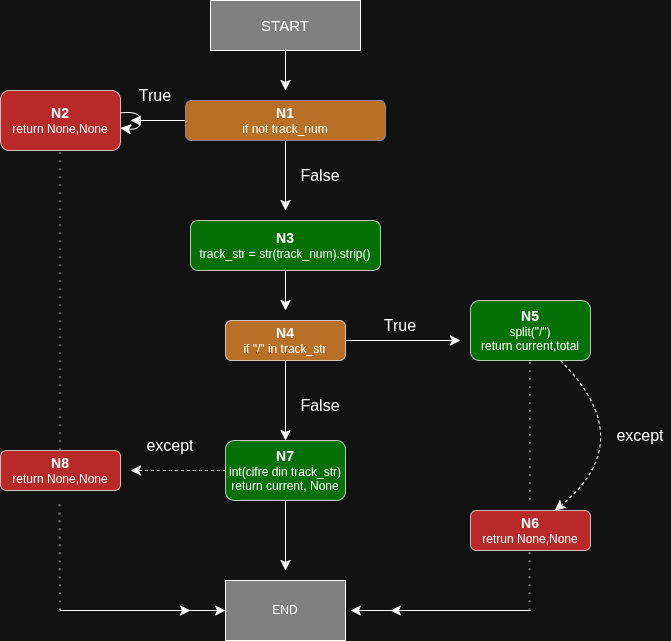

The diagram above was exported from draw.io. Its source (the exported page's mxGraphModel, read from the mxfile embedded in the PNG):
<mxGraphModel dx="660" dy="811" grid="1" gridSize="10" guides="1" tooltips="1" connect="1" arrows="1" fold="1" page="1" pageScale="1" pageWidth="827" pageHeight="1169" background="none" math="0" shadow="0">
  <root>
    <mxCell id="0" />
    <mxCell id="1" parent="0" />
    <mxCell id="inpGsg4XUS3s08_jySJ2-12" edge="1" parent="1" source="inpGsg4XUS3s08_jySJ2-1" style="edgeStyle=none;curved=1;rounded=0;orthogonalLoop=1;jettySize=auto;html=1;fontSize=12;startSize=8;endSize=8;">
      <mxGeometry relative="1" as="geometry">
        <mxPoint x="325" y="200" as="targetPoint" />
      </mxGeometry>
    </mxCell>
    <mxCell id="inpGsg4XUS3s08_jySJ2-1" parent="1" style="rounded=0;whiteSpace=wrap;html=1;fillColor=light-dark(#FFFFFF,#808080);" value="&lt;font style=&quot;font-size: 15px;&quot;&gt;START&lt;/font&gt;" vertex="1">
      <mxGeometry height="50" width="150" x="250" y="110" as="geometry" />
    </mxCell>
    <mxCell id="inpGsg4XUS3s08_jySJ2-4" edge="1" parent="1" source="inpGsg4XUS3s08_jySJ2-2" style="edgeStyle=none;curved=1;rounded=0;orthogonalLoop=1;jettySize=auto;html=1;fontSize=12;startSize=8;endSize=8;">
      <mxGeometry relative="1" as="geometry">
        <mxPoint x="170" y="230" as="targetPoint" />
      </mxGeometry>
    </mxCell>
    <mxCell id="inpGsg4XUS3s08_jySJ2-6" edge="1" parent="1" source="inpGsg4XUS3s08_jySJ2-2" style="edgeStyle=none;curved=1;rounded=0;orthogonalLoop=1;jettySize=auto;html=1;fontSize=12;startSize=8;endSize=8;">
      <mxGeometry relative="1" as="geometry">
        <mxPoint x="325" y="320" as="targetPoint" />
      </mxGeometry>
    </mxCell>
    <mxCell id="inpGsg4XUS3s08_jySJ2-2" parent="1" style="rounded=1;whiteSpace=wrap;html=1;fillColor=light-dark(#D0CEE2,#FF9933);fillStyle=auto;strokeColor=#56517e;opacity=70;" value="&lt;b&gt;&lt;font style=&quot;font-size: 14px;&quot;&gt;N1&lt;/font&gt;&lt;/b&gt;&lt;div&gt;&lt;div&gt;&lt;div&gt;&lt;/div&gt;&lt;/div&gt;&lt;/div&gt;&lt;div&gt;if not track_num&lt;/div&gt;" vertex="1">
      <mxGeometry height="40" width="200" x="225" y="210" as="geometry" />
    </mxCell>
    <mxCell id="inpGsg4XUS3s08_jySJ2-3" parent="1" style="rounded=1;whiteSpace=wrap;html=1;fillColor=light-dark(#FFFFFF,#FF3333);opacity=70;" value="&lt;b&gt;&lt;font style=&quot;font-size: 14px;&quot;&gt;N2&lt;/font&gt;&lt;/b&gt;&lt;div&gt;return None,None&lt;/div&gt;" vertex="1">
      <mxGeometry height="60" width="120" x="40" y="200" as="geometry" />
    </mxCell>
    <mxCell id="inpGsg4XUS3s08_jySJ2-13" edge="1" parent="1" source="inpGsg4XUS3s08_jySJ2-5" style="edgeStyle=none;curved=1;rounded=0;orthogonalLoop=1;jettySize=auto;html=1;fontSize=12;startSize=8;endSize=8;strokeColor=none;">
      <mxGeometry relative="1" as="geometry">
        <mxPoint x="490" y="355" as="targetPoint" />
      </mxGeometry>
    </mxCell>
    <mxCell id="inpGsg4XUS3s08_jySJ2-29" edge="1" parent="1" source="inpGsg4XUS3s08_jySJ2-5" style="edgeStyle=none;curved=1;rounded=0;orthogonalLoop=1;jettySize=auto;html=1;fontSize=12;startSize=8;endSize=8;">
      <mxGeometry relative="1" as="geometry">
        <mxPoint x="325" y="420" as="targetPoint" />
      </mxGeometry>
    </mxCell>
    <mxCell id="inpGsg4XUS3s08_jySJ2-5" parent="1" style="rounded=1;whiteSpace=wrap;html=1;fillColor=light-dark(#FFFFFF,#009900);opacity=70;" value="&lt;font style=&quot;font-size: 14px;&quot;&gt;&lt;b&gt;N3&lt;/b&gt;&lt;/font&gt;&lt;div&gt;track_str = str(track_num).strip()&lt;/div&gt;" vertex="1">
      <mxGeometry height="50" width="190" x="230" y="330" as="geometry" />
    </mxCell>
    <mxCell id="inpGsg4XUS3s08_jySJ2-18" edge="1" parent="1" source="inpGsg4XUS3s08_jySJ2-7" style="edgeStyle=none;curved=1;rounded=0;orthogonalLoop=1;jettySize=auto;html=1;entryX=0.5;entryY=0;entryDx=0;entryDy=0;fontSize=12;startSize=8;endSize=8;" target="inpGsg4XUS3s08_jySJ2-9">
      <mxGeometry relative="1" as="geometry" />
    </mxCell>
    <mxCell id="inpGsg4XUS3s08_jySJ2-30" edge="1" parent="1" source="inpGsg4XUS3s08_jySJ2-7" style="edgeStyle=none;curved=1;rounded=0;orthogonalLoop=1;jettySize=auto;html=1;fontSize=12;startSize=8;endSize=8;">
      <mxGeometry relative="1" as="geometry">
        <mxPoint x="500" y="450" as="targetPoint" />
      </mxGeometry>
    </mxCell>
    <mxCell id="inpGsg4XUS3s08_jySJ2-7" parent="1" style="rounded=1;whiteSpace=wrap;html=1;fillColor=light-dark(#FFFFFF,#FF9933);opacity=70;" value="&lt;font style=&quot;font-size: 14px;&quot;&gt;&lt;b&gt;N4&lt;/b&gt;&lt;/font&gt;&lt;div&gt;if &quot;/&quot; in track_str&lt;/div&gt;" vertex="1">
      <mxGeometry height="40" width="120" x="265" y="430" as="geometry" />
    </mxCell>
    <mxCell id="inpGsg4XUS3s08_jySJ2-42" edge="1" parent="1" source="inpGsg4XUS3s08_jySJ2-8" style="edgeStyle=none;curved=1;rounded=0;orthogonalLoop=1;jettySize=auto;html=1;fontSize=12;startSize=8;endSize=8;dashed=1;" target="inpGsg4XUS3s08_jySJ2-10">
      <mxGeometry relative="1" as="geometry">
        <Array as="points">
          <mxPoint x="680" y="550" />
        </Array>
      </mxGeometry>
    </mxCell>
    <mxCell id="inpGsg4XUS3s08_jySJ2-8" parent="1" style="rounded=1;whiteSpace=wrap;html=1;fillColor=light-dark(#FFFFFF,#009900);opacity=70;" value="&lt;b&gt;&lt;font style=&quot;font-size: 14px;&quot;&gt;N5&lt;/font&gt;&lt;/b&gt;&lt;div&gt;split(&quot;/&quot;)&lt;/div&gt;&lt;div&gt;return current,total&lt;/div&gt;" vertex="1">
      <mxGeometry height="60" width="120" x="510" y="410" as="geometry" />
    </mxCell>
    <mxCell id="inpGsg4XUS3s08_jySJ2-20" edge="1" parent="1" source="inpGsg4XUS3s08_jySJ2-9" style="edgeStyle=none;curved=1;rounded=0;orthogonalLoop=1;jettySize=auto;html=1;fontSize=12;startSize=8;endSize=8;dashed=1;">
      <mxGeometry relative="1" as="geometry">
        <mxPoint x="170" y="580" as="targetPoint" />
      </mxGeometry>
    </mxCell>
    <mxCell id="inpGsg4XUS3s08_jySJ2-22" edge="1" parent="1" source="inpGsg4XUS3s08_jySJ2-9" style="edgeStyle=none;curved=1;rounded=0;orthogonalLoop=1;jettySize=auto;html=1;fontSize=12;startSize=8;endSize=8;">
      <mxGeometry relative="1" as="geometry">
        <mxPoint x="325" y="680" as="targetPoint" />
      </mxGeometry>
    </mxCell>
    <mxCell id="inpGsg4XUS3s08_jySJ2-9" parent="1" style="rounded=1;whiteSpace=wrap;html=1;fillColor=light-dark(#FFFFFF,#009900);opacity=70;" value="&lt;font style=&quot;font-size: 14px;&quot;&gt;&lt;b&gt;N7&lt;/b&gt;&lt;/font&gt;&lt;div&gt;int(cifre din track_str)&lt;/div&gt;&lt;div&gt;return current, None&lt;/div&gt;" vertex="1">
      <mxGeometry height="60" width="120" x="265" y="550" as="geometry" />
    </mxCell>
    <mxCell id="inpGsg4XUS3s08_jySJ2-10" parent="1" style="rounded=1;whiteSpace=wrap;html=1;fillColor=light-dark(#FFFFFF,#FF3333);opacity=70;" value="&lt;font style=&quot;font-size: 14px;&quot;&gt;&lt;b&gt;N6&lt;/b&gt;&lt;/font&gt;&lt;div&gt;retrun None,None&lt;/div&gt;" vertex="1">
      <mxGeometry height="40" width="120" x="510" y="620" as="geometry" />
    </mxCell>
    <mxCell id="inpGsg4XUS3s08_jySJ2-11" parent="1" style="rounded=1;whiteSpace=wrap;html=1;fillColor=light-dark(#FFFFFF,#FF3333);opacity=70;" value="&lt;b&gt;&lt;font style=&quot;font-size: 14px;&quot;&gt;N8&lt;/font&gt;&lt;/b&gt;&lt;div&gt;return None,None&lt;/div&gt;" vertex="1">
      <mxGeometry height="40" width="120" x="40" y="560" as="geometry" />
    </mxCell>
    <mxCell id="inpGsg4XUS3s08_jySJ2-21" parent="1" style="rounded=0;whiteSpace=wrap;html=1;fillColor=light-dark(#FFFFFF,#808080);" value="END" vertex="1">
      <mxGeometry height="60" width="120" x="265" y="690" as="geometry" />
    </mxCell>
    <mxCell id="inpGsg4XUS3s08_jySJ2-23" parent="1" style="text;html=1;whiteSpace=wrap;strokeColor=none;fillColor=none;align=center;verticalAlign=middle;rounded=0;fontSize=16;" value="True" vertex="1">
      <mxGeometry height="30" width="60" x="165" y="190" as="geometry" />
    </mxCell>
    <mxCell id="inpGsg4XUS3s08_jySJ2-24" parent="1" style="text;html=1;whiteSpace=wrap;strokeColor=none;fillColor=none;align=center;verticalAlign=middle;rounded=0;fontSize=16;" value="False" vertex="1">
      <mxGeometry height="30" width="60" x="330" y="270" as="geometry" />
    </mxCell>
    <mxCell id="inpGsg4XUS3s08_jySJ2-25" parent="1" style="text;html=1;whiteSpace=wrap;strokeColor=none;fillColor=none;align=center;verticalAlign=middle;rounded=0;fontSize=16;" value="True" vertex="1">
      <mxGeometry height="30" width="60" x="410" y="420" as="geometry" />
    </mxCell>
    <mxCell id="inpGsg4XUS3s08_jySJ2-26" parent="1" style="text;html=1;whiteSpace=wrap;strokeColor=none;fillColor=none;align=center;verticalAlign=middle;rounded=0;fontSize=16;" value="except" vertex="1">
      <mxGeometry height="30" width="60" x="650" y="530" as="geometry" />
    </mxCell>
    <mxCell id="inpGsg4XUS3s08_jySJ2-27" parent="1" style="text;html=1;whiteSpace=wrap;strokeColor=none;fillColor=none;align=center;verticalAlign=middle;rounded=0;fontSize=16;" value="except" vertex="1">
      <mxGeometry height="30" width="60" x="180" y="540" as="geometry" />
    </mxCell>
    <mxCell id="inpGsg4XUS3s08_jySJ2-28" parent="1" style="text;html=1;whiteSpace=wrap;strokeColor=none;fillColor=none;align=center;verticalAlign=middle;rounded=0;fontSize=16;" value="False" vertex="1">
      <mxGeometry height="30" width="60" x="330" y="500" as="geometry" />
    </mxCell>
    <mxCell id="inpGsg4XUS3s08_jySJ2-31" edge="1" parent="1" source="inpGsg4XUS3s08_jySJ2-3" style="edgeStyle=none;curved=1;rounded=0;orthogonalLoop=1;jettySize=auto;html=1;fontSize=12;startSize=8;endSize=8;" target="inpGsg4XUS3s08_jySJ2-3">
      <mxGeometry relative="1" as="geometry" />
    </mxCell>
    <mxCell id="inpGsg4XUS3s08_jySJ2-34" edge="1" parent="1" source="inpGsg4XUS3s08_jySJ2-11" style="endArrow=none;dashed=1;html=1;dashPattern=1 3;strokeWidth=2;rounded=0;fontSize=12;startSize=8;endSize=8;curved=1;opacity=30;entryX=0.5;entryY=1;entryDx=0;entryDy=0;exitX=0.5;exitY=0;exitDx=0;exitDy=0;" target="inpGsg4XUS3s08_jySJ2-3" value="">
      <mxGeometry height="50" relative="1" width="50" as="geometry">
        <mxPoint x="90" y="630" as="sourcePoint" />
        <mxPoint x="130" y="320" as="targetPoint" />
      </mxGeometry>
    </mxCell>
    <mxCell id="inpGsg4XUS3s08_jySJ2-35" edge="1" parent="1" style="endArrow=none;dashed=1;html=1;dashPattern=1 3;strokeWidth=2;rounded=0;fontSize=12;startSize=8;endSize=8;curved=1;opacity=40;" value="">
      <mxGeometry height="50" relative="1" width="50" as="geometry">
        <mxPoint x="100" y="720" as="sourcePoint" />
        <mxPoint x="99.5" y="610" as="targetPoint" />
      </mxGeometry>
    </mxCell>
    <mxCell id="inpGsg4XUS3s08_jySJ2-36" edge="1" parent="1" style="endArrow=none;dashed=1;html=1;dashPattern=1 3;strokeWidth=2;rounded=0;fontSize=12;startSize=8;endSize=8;curved=1;opacity=40;" value="">
      <mxGeometry height="50" relative="1" width="50" as="geometry">
        <mxPoint x="569.5" y="720" as="sourcePoint" />
        <mxPoint x="569.5" y="660" as="targetPoint" />
      </mxGeometry>
    </mxCell>
    <mxCell id="inpGsg4XUS3s08_jySJ2-37" edge="1" parent="1" style="endArrow=none;dashed=1;html=1;dashPattern=1 3;strokeWidth=2;rounded=0;fontSize=12;startSize=8;endSize=8;curved=1;opacity=40;" value="">
      <mxGeometry height="50" relative="1" width="50" as="geometry">
        <mxPoint x="570" y="610" as="sourcePoint" />
        <mxPoint x="570" y="470" as="targetPoint" />
      </mxGeometry>
    </mxCell>
    <mxCell id="inpGsg4XUS3s08_jySJ2-38" edge="1" parent="1" style="endArrow=classic;html=1;rounded=0;fontSize=12;startSize=8;endSize=8;curved=1;entryX=0;entryY=0.5;entryDx=0;entryDy=0;" target="inpGsg4XUS3s08_jySJ2-21" value="">
      <mxGeometry height="50" relative="1" width="50" as="geometry">
        <mxPoint x="100" y="720" as="sourcePoint" />
        <mxPoint x="165" y="680" as="targetPoint" />
      </mxGeometry>
    </mxCell>
    <mxCell id="inpGsg4XUS3s08_jySJ2-39" edge="1" parent="1" style="endArrow=classic;html=1;rounded=0;fontSize=12;startSize=8;endSize=8;curved=1;" value="">
      <mxGeometry height="50" relative="1" width="50" as="geometry">
        <mxPoint x="100" y="720" as="sourcePoint" />
        <mxPoint x="230" y="720" as="targetPoint" />
      </mxGeometry>
    </mxCell>
    <mxCell id="inpGsg4XUS3s08_jySJ2-40" edge="1" parent="1" style="endArrow=classic;html=1;rounded=0;fontSize=12;startSize=8;endSize=8;curved=1;" value="">
      <mxGeometry height="50" relative="1" width="50" as="geometry">
        <mxPoint x="570" y="720" as="sourcePoint" />
        <mxPoint x="430" y="720" as="targetPoint" />
      </mxGeometry>
    </mxCell>
    <mxCell id="inpGsg4XUS3s08_jySJ2-41" edge="1" parent="1" style="endArrow=classic;html=1;rounded=0;fontSize=12;startSize=8;endSize=8;curved=1;" value="">
      <mxGeometry height="50" relative="1" width="50" as="geometry">
        <mxPoint x="570" y="720" as="sourcePoint" />
        <mxPoint x="390" y="720" as="targetPoint" />
      </mxGeometry>
    </mxCell>
  </root>
</mxGraphModel>